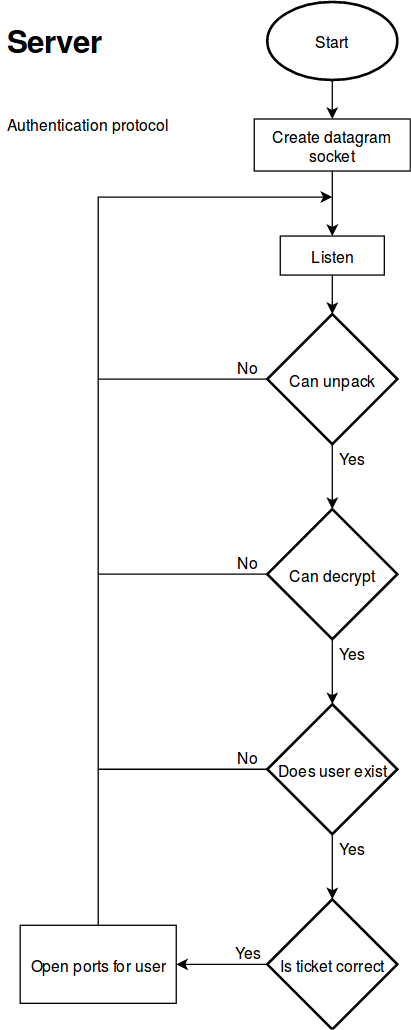

The diagram above was exported from draw.io. Its source (the exported page's mxGraphModel, read from the mxfile embedded in the PNG):
<mxGraphModel dx="1394" dy="762" grid="1" gridSize="10" guides="1" tooltips="1" connect="1" arrows="1" fold="1" page="1" pageScale="1" pageWidth="850" pageHeight="1100" math="0" shadow="0">
  <root>
    <mxCell id="0" />
    <mxCell id="1" parent="0" />
    <mxCell id="2" style="edgeStyle=orthogonalEdgeStyle;rounded=0;orthogonalLoop=1;jettySize=auto;html=1;exitX=0.5;exitY=1;exitDx=0;exitDy=0;exitPerimeter=0;entryX=0.5;entryY=0;entryDx=0;entryDy=0;" edge="1" source="3" target="5" parent="1">
      <mxGeometry relative="1" as="geometry" />
    </mxCell>
    <mxCell id="3" value="Start" style="strokeWidth=2;html=1;shape=mxgraph.flowchart.start_1;whiteSpace=wrap;" vertex="1" parent="1">
      <mxGeometry x="390" y="30" width="100" height="60" as="geometry" />
    </mxCell>
    <mxCell id="4" style="edgeStyle=orthogonalEdgeStyle;rounded=0;orthogonalLoop=1;jettySize=auto;html=1;exitX=0.5;exitY=1;exitDx=0;exitDy=0;entryX=0.5;entryY=0;entryDx=0;entryDy=0;" edge="1" source="5" target="7" parent="1">
      <mxGeometry relative="1" as="geometry" />
    </mxCell>
    <mxCell id="5" value="Create datagram socket" style="rounded=0;whiteSpace=wrap;html=1;" vertex="1" parent="1">
      <mxGeometry x="380" y="120" width="120" height="40" as="geometry" />
    </mxCell>
    <mxCell id="6" style="edgeStyle=orthogonalEdgeStyle;rounded=0;orthogonalLoop=1;jettySize=auto;html=1;exitX=0.5;exitY=1;exitDx=0;exitDy=0;entryX=0.5;entryY=0;entryDx=0;entryDy=0;entryPerimeter=0;" edge="1" source="7" target="10" parent="1">
      <mxGeometry relative="1" as="geometry" />
    </mxCell>
    <mxCell id="7" value="Listen" style="rounded=0;whiteSpace=wrap;html=1;" vertex="1" parent="1">
      <mxGeometry x="400" y="210" width="80" height="30" as="geometry" />
    </mxCell>
    <mxCell id="8" style="edgeStyle=orthogonalEdgeStyle;rounded=0;orthogonalLoop=1;jettySize=auto;html=1;exitX=0.5;exitY=1;exitDx=0;exitDy=0;exitPerimeter=0;entryX=0.5;entryY=0;entryDx=0;entryDy=0;entryPerimeter=0;" edge="1" source="10" target="13" parent="1">
      <mxGeometry relative="1" as="geometry" />
    </mxCell>
    <mxCell id="9" style="edgeStyle=orthogonalEdgeStyle;rounded=0;orthogonalLoop=1;jettySize=auto;html=1;exitX=0;exitY=0.5;exitDx=0;exitDy=0;exitPerimeter=0;endArrow=none;endFill=0;" edge="1" source="10" parent="1">
      <mxGeometry relative="1" as="geometry">
        <mxPoint x="260" y="320" as="targetPoint" />
      </mxGeometry>
    </mxCell>
    <mxCell id="10" value="Can unpack" style="strokeWidth=2;html=1;shape=mxgraph.flowchart.decision;whiteSpace=wrap;" vertex="1" parent="1">
      <mxGeometry x="390" y="270" width="100" height="100" as="geometry" />
    </mxCell>
    <mxCell id="11" style="edgeStyle=orthogonalEdgeStyle;rounded=0;orthogonalLoop=1;jettySize=auto;html=1;exitX=0.5;exitY=1;exitDx=0;exitDy=0;exitPerimeter=0;entryX=0.5;entryY=0;entryDx=0;entryDy=0;entryPerimeter=0;" edge="1" source="13" target="16" parent="1">
      <mxGeometry relative="1" as="geometry" />
    </mxCell>
    <mxCell id="12" style="edgeStyle=orthogonalEdgeStyle;rounded=0;orthogonalLoop=1;jettySize=auto;html=1;exitX=0;exitY=0.5;exitDx=0;exitDy=0;exitPerimeter=0;endArrow=none;endFill=0;" edge="1" source="13" parent="1">
      <mxGeometry relative="1" as="geometry">
        <mxPoint x="260" y="470" as="targetPoint" />
      </mxGeometry>
    </mxCell>
    <mxCell id="13" value="Can decrypt" style="strokeWidth=2;html=1;shape=mxgraph.flowchart.decision;whiteSpace=wrap;" vertex="1" parent="1">
      <mxGeometry x="390" y="420" width="100" height="100" as="geometry" />
    </mxCell>
    <mxCell id="14" style="edgeStyle=orthogonalEdgeStyle;rounded=0;orthogonalLoop=1;jettySize=auto;html=1;exitX=0.5;exitY=1;exitDx=0;exitDy=0;exitPerimeter=0;entryX=0.5;entryY=0;entryDx=0;entryDy=0;entryPerimeter=0;" edge="1" source="16" target="18" parent="1">
      <mxGeometry relative="1" as="geometry" />
    </mxCell>
    <mxCell id="15" style="edgeStyle=orthogonalEdgeStyle;rounded=0;orthogonalLoop=1;jettySize=auto;html=1;exitX=0;exitY=0.5;exitDx=0;exitDy=0;exitPerimeter=0;endArrow=none;endFill=0;" edge="1" source="16" parent="1">
      <mxGeometry relative="1" as="geometry">
        <mxPoint x="260" y="620" as="targetPoint" />
      </mxGeometry>
    </mxCell>
    <mxCell id="16" value="Does user exist" style="strokeWidth=2;html=1;shape=mxgraph.flowchart.decision;whiteSpace=wrap;" vertex="1" parent="1">
      <mxGeometry x="390" y="570" width="100" height="100" as="geometry" />
    </mxCell>
    <mxCell id="17" style="edgeStyle=orthogonalEdgeStyle;rounded=0;orthogonalLoop=1;jettySize=auto;html=1;exitX=0;exitY=0.5;exitDx=0;exitDy=0;exitPerimeter=0;entryX=1;entryY=0.5;entryDx=0;entryDy=0;" edge="1" source="18" target="20" parent="1">
      <mxGeometry relative="1" as="geometry" />
    </mxCell>
    <mxCell id="18" value="Is ticket correct" style="strokeWidth=2;html=1;shape=mxgraph.flowchart.decision;whiteSpace=wrap;" vertex="1" parent="1">
      <mxGeometry x="390" y="720" width="100" height="100" as="geometry" />
    </mxCell>
    <mxCell id="19" style="edgeStyle=orthogonalEdgeStyle;rounded=0;orthogonalLoop=1;jettySize=auto;html=1;exitX=0.5;exitY=0;exitDx=0;exitDy=0;" edge="1" source="20" parent="1">
      <mxGeometry relative="1" as="geometry">
        <mxPoint x="440" y="180" as="targetPoint" />
        <Array as="points">
          <mxPoint x="260" y="180" />
        </Array>
      </mxGeometry>
    </mxCell>
    <mxCell id="20" value="Open ports for user" style="rounded=0;whiteSpace=wrap;html=1;" vertex="1" parent="1">
      <mxGeometry x="200" y="740" width="120" height="60" as="geometry" />
    </mxCell>
    <mxCell id="21" value="&lt;div&gt;Yes&lt;/div&gt;" style="text;html=1;strokeColor=none;fillColor=none;align=center;verticalAlign=middle;whiteSpace=wrap;rounded=0;" vertex="1" parent="1">
      <mxGeometry x="360" y="750" width="30" height="20" as="geometry" />
    </mxCell>
    <mxCell id="22" value="&lt;div&gt;Yes&lt;/div&gt;" style="text;html=1;strokeColor=none;fillColor=none;align=center;verticalAlign=middle;whiteSpace=wrap;rounded=0;" vertex="1" parent="1">
      <mxGeometry x="440" y="370" width="30" height="20" as="geometry" />
    </mxCell>
    <mxCell id="23" value="&lt;div&gt;Yes&lt;/div&gt;" style="text;html=1;strokeColor=none;fillColor=none;align=center;verticalAlign=middle;whiteSpace=wrap;rounded=0;" vertex="1" parent="1">
      <mxGeometry x="440" y="520" width="30" height="20" as="geometry" />
    </mxCell>
    <mxCell id="24" value="&lt;div&gt;Yes&lt;/div&gt;" style="text;html=1;strokeColor=none;fillColor=none;align=center;verticalAlign=middle;whiteSpace=wrap;rounded=0;" vertex="1" parent="1">
      <mxGeometry x="440" y="670" width="30" height="20" as="geometry" />
    </mxCell>
    <mxCell id="25" value="&lt;div&gt;No&lt;/div&gt;" style="text;html=1;strokeColor=none;fillColor=none;align=center;verticalAlign=middle;whiteSpace=wrap;rounded=0;" vertex="1" parent="1">
      <mxGeometry x="360" y="300" width="30" height="20" as="geometry" />
    </mxCell>
    <mxCell id="26" value="&lt;div&gt;No&lt;/div&gt;" style="text;html=1;strokeColor=none;fillColor=none;align=center;verticalAlign=middle;whiteSpace=wrap;rounded=0;" vertex="1" parent="1">
      <mxGeometry x="360" y="450" width="30" height="20" as="geometry" />
    </mxCell>
    <mxCell id="27" value="&lt;div&gt;No&lt;/div&gt;" style="text;html=1;strokeColor=none;fillColor=none;align=center;verticalAlign=middle;whiteSpace=wrap;rounded=0;" vertex="1" parent="1">
      <mxGeometry x="360" y="600" width="30" height="20" as="geometry" />
    </mxCell>
    <mxCell id="28" value="&lt;h1&gt;Server&lt;/h1&gt;&lt;p&gt;&lt;br&gt;&lt;/p&gt;Authentication protocol" style="text;html=1;strokeColor=none;fillColor=none;spacing=5;spacingTop=-20;whiteSpace=wrap;overflow=hidden;rounded=0;" vertex="1" parent="1">
      <mxGeometry x="185" y="40" width="190" height="120" as="geometry" />
    </mxCell>
  </root>
</mxGraphModel>